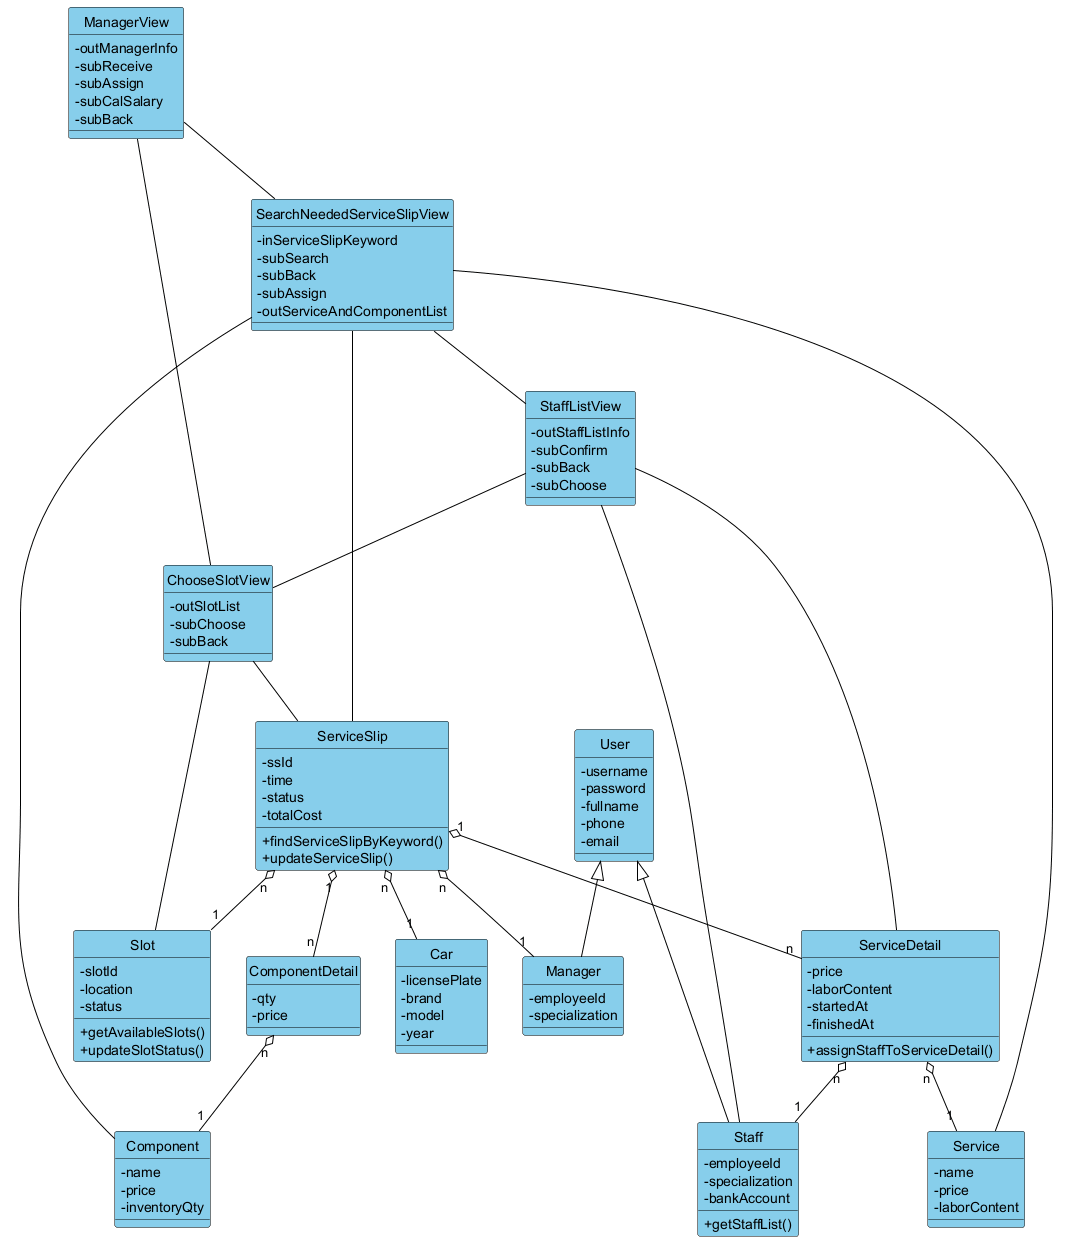

The diagram above was rendered by PlantUML. Its source (embedded in the PNG):
@startuml
' Bieu do lop day du pha phan tich - Chuc nang 2: Phan cong nhan vien phuc vu
' Da them ChooseSlotView + lop Slot theo nhan xet "thieu lop slot ky thuat".

hide circle
skinparam classAttributeIconSize 0
skinparam class {
  BackgroundColor #87CEEB
  BorderColor Black
  ArrowColor Black
}

' ================= LOP GIAO DIEN =================
class ManagerView {
  -outManagerInfo
  -subReceive
  -subAssign
  -subCalSalary
  -subBack
}

class SearchNeededServiceSlipView {
  -inServiceSlipKeyword
  -subSearch
  -subBack
  -subAssign
  -outServiceAndComponentList
}

class StaffListView {
  -outStaffListInfo
  -subConfirm
  -subBack
  -subChoose
}

class ChooseSlotView {
  -outSlotList
  -subChoose
  -subBack
}

' ================= LOP THUC THE =================
class User {
  -username
  -password
  -fullname
  -phone
  -email
}

class Manager {
  -employeeId
  -specialization
}

class Staff {
  -employeeId
  -specialization
  -bankAccount
  +getStaffList()
}

class Car {
  -licensePlate
  -brand
  -model
  -year
}

class Slot {
  -slotId
  -location
  -status
  +getAvailableSlots()
  +updateSlotStatus()
}

class ServiceSlip {
  -ssId
  -time
  -status
  -totalCost
  +findServiceSlipByKeyword()
  +updateServiceSlip()
}

class ServiceDetail {
  -price
  -laborContent
  -startedAt
  -finishedAt
  +assignStaffToServiceDetail()
}

class ComponentDetail {
  -qty
  -price
}

class Service {
  -name
  -price
  -laborContent
}

class Component {
  -name
  -price
  -inventoryQty
}

' ---- Ke thua ----
User <|-- Manager
User <|-- Staff

' ---- Quan he chua giua cac lop thuc the ----
ServiceSlip    "n" o-- "1" Car
ServiceSlip    "n" o-- "1" Manager
ServiceSlip    "n" o-- "1" Slot
ServiceSlip    "1" o-- "n" ServiceDetail
ServiceSlip    "1" o-- "n" ComponentDetail
ServiceDetail  "n" o-- "1" Service
ServiceDetail  "n" o-- "1" Staff
ComponentDetail "n" o-- "1" Component

' ---- Giao dien goi giao dien ----
ManagerView -- SearchNeededServiceSlipView
SearchNeededServiceSlipView -- StaffListView
StaffListView -- ChooseSlotView
ChooseSlotView -- ManagerView

' ---- Giao dien goi lop thuc the ----
SearchNeededServiceSlipView -- ServiceSlip
SearchNeededServiceSlipView -- Service
SearchNeededServiceSlipView -- Component
StaffListView -- Staff
StaffListView -- ServiceDetail
ChooseSlotView -- Slot
ChooseSlotView -- ServiceSlip

@enduml